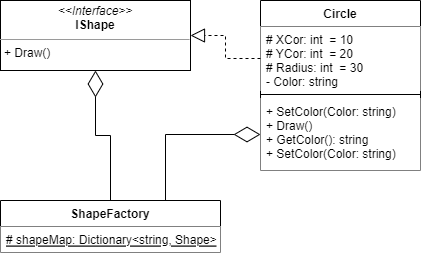

The diagram above was exported from draw.io. Its source (the exported page's mxGraphModel, read from the mxfile embedded in the PNG):
<mxGraphModel dx="827" dy="452" grid="1" gridSize="10" guides="1" tooltips="1" connect="1" arrows="1" fold="1" page="1" pageScale="1" pageWidth="850" pageHeight="1100" math="0" shadow="0">
  <root>
    <mxCell id="0" />
    <mxCell id="1" parent="0" />
    <mxCell id="4KGlLIdL5nUlMaJfX5VV-1" value="&lt;p style=&quot;margin:0px;margin-top:4px;text-align:center;&quot;&gt;&lt;i&gt;&amp;lt;&amp;lt;Interface&amp;gt;&amp;gt;&lt;/i&gt;&lt;br&gt;&lt;b&gt;IShape&lt;/b&gt;&lt;/p&gt;&lt;hr size=&quot;1&quot;&gt;&lt;p style=&quot;margin:0px;margin-left:4px;&quot;&gt;+ Draw()&lt;/p&gt;" style="verticalAlign=top;align=left;overflow=fill;fontSize=12;fontFamily=Helvetica;html=1;" vertex="1" parent="1">
      <mxGeometry x="40" y="40" width="190" height="70" as="geometry" />
    </mxCell>
    <mxCell id="4KGlLIdL5nUlMaJfX5VV-2" value="Circle" style="swimlane;fontStyle=1;align=center;verticalAlign=top;childLayout=stackLayout;horizontal=1;startSize=26;horizontalStack=0;resizeParent=1;resizeParentMax=0;resizeLast=0;collapsible=1;marginBottom=0;" vertex="1" parent="1">
      <mxGeometry x="300" y="40" width="160" height="170" as="geometry" />
    </mxCell>
    <mxCell id="4KGlLIdL5nUlMaJfX5VV-3" value="# XCor: int  = 10&#10;# YCor: int  = 20&#10;# Radius: int  = 30&#10;- Color: string" style="text;strokeColor=none;fillColor=default;align=left;verticalAlign=top;spacingLeft=4;spacingRight=4;overflow=hidden;rotatable=0;points=[[0,0.5],[1,0.5]];portConstraint=eastwest;" vertex="1" parent="4KGlLIdL5nUlMaJfX5VV-2">
      <mxGeometry y="26" width="160" height="64" as="geometry" />
    </mxCell>
    <mxCell id="4KGlLIdL5nUlMaJfX5VV-4" value="" style="line;strokeWidth=1;fillColor=default;align=left;verticalAlign=middle;spacingTop=-1;spacingLeft=3;spacingRight=3;rotatable=0;labelPosition=right;points=[];portConstraint=eastwest;strokeColor=inherit;gradientColor=none;" vertex="1" parent="4KGlLIdL5nUlMaJfX5VV-2">
      <mxGeometry y="90" width="160" height="8" as="geometry" />
    </mxCell>
    <mxCell id="4KGlLIdL5nUlMaJfX5VV-5" value="+ SetColor(Color: string)&#10;+ Draw()&#10;+ GetColor(): string&#10;+ SetColor(Color: string)" style="text;strokeColor=none;fillColor=default;align=left;verticalAlign=top;spacingLeft=4;spacingRight=4;overflow=hidden;rotatable=0;points=[[0,0.5],[1,0.5]];portConstraint=eastwest;" vertex="1" parent="4KGlLIdL5nUlMaJfX5VV-2">
      <mxGeometry y="98" width="160" height="72" as="geometry" />
    </mxCell>
    <mxCell id="4KGlLIdL5nUlMaJfX5VV-10" value="ShapeFactory" style="swimlane;fontStyle=1;align=center;verticalAlign=top;childLayout=stackLayout;horizontal=1;startSize=26;horizontalStack=0;resizeParent=1;resizeParentMax=0;resizeLast=0;collapsible=1;marginBottom=0;strokeWidth=1;fillColor=default;gradientColor=none;" vertex="1" parent="1">
      <mxGeometry x="40" y="240" width="220" height="52" as="geometry" />
    </mxCell>
    <mxCell id="4KGlLIdL5nUlMaJfX5VV-11" value="# shapeMap: Dictionary&lt;string, Shape&gt;" style="text;strokeColor=none;fillColor=default;align=left;verticalAlign=top;spacingLeft=4;spacingRight=4;overflow=hidden;rotatable=0;points=[[0,0.5],[1,0.5]];portConstraint=eastwest;strokeWidth=1;fontStyle=4" vertex="1" parent="4KGlLIdL5nUlMaJfX5VV-10">
      <mxGeometry y="26" width="220" height="26" as="geometry" />
    </mxCell>
    <mxCell id="4KGlLIdL5nUlMaJfX5VV-14" value="" style="endArrow=block;dashed=1;endFill=0;endSize=12;html=1;rounded=0;entryX=1;entryY=0.5;entryDx=0;entryDy=0;exitX=0;exitY=0.5;exitDx=0;exitDy=0;edgeStyle=orthogonalEdgeStyle;" edge="1" parent="1" source="4KGlLIdL5nUlMaJfX5VV-3" target="4KGlLIdL5nUlMaJfX5VV-1">
      <mxGeometry width="160" relative="1" as="geometry">
        <mxPoint x="350" y="180" as="sourcePoint" />
        <mxPoint x="510" y="180" as="targetPoint" />
      </mxGeometry>
    </mxCell>
    <mxCell id="4KGlLIdL5nUlMaJfX5VV-17" value="" style="endArrow=diamondThin;endFill=0;endSize=24;html=1;rounded=0;entryX=0.5;entryY=1;entryDx=0;entryDy=0;exitX=0.5;exitY=0;exitDx=0;exitDy=0;edgeStyle=orthogonalEdgeStyle;" edge="1" parent="1" source="4KGlLIdL5nUlMaJfX5VV-10" target="4KGlLIdL5nUlMaJfX5VV-1">
      <mxGeometry width="160" relative="1" as="geometry">
        <mxPoint x="350" y="290" as="sourcePoint" />
        <mxPoint x="230" y="190" as="targetPoint" />
      </mxGeometry>
    </mxCell>
    <mxCell id="4KGlLIdL5nUlMaJfX5VV-16" value="" style="endArrow=diamondThin;endFill=0;endSize=24;html=1;rounded=0;entryX=0;entryY=0.5;entryDx=0;entryDy=0;exitX=0.75;exitY=0;exitDx=0;exitDy=0;edgeStyle=orthogonalEdgeStyle;" edge="1" parent="1" source="4KGlLIdL5nUlMaJfX5VV-10" target="4KGlLIdL5nUlMaJfX5VV-5">
      <mxGeometry width="160" relative="1" as="geometry">
        <mxPoint x="240" y="210" as="sourcePoint" />
        <mxPoint x="310" y="170" as="targetPoint" />
      </mxGeometry>
    </mxCell>
  </root>
</mxGraphModel>